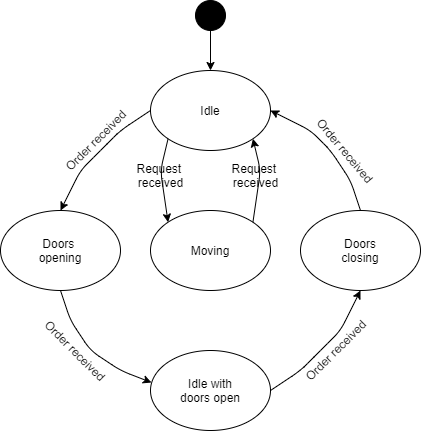

The diagram above was exported from draw.io. Its source (the exported page's mxGraphModel, read from the mxfile embedded in the PNG):
<mxGraphModel dx="1422" dy="794" grid="1" gridSize="10" guides="1" tooltips="1" connect="1" arrows="1" fold="1" page="1" pageScale="1" pageWidth="827" pageHeight="1169" math="0" shadow="0">
  <root>
    <mxCell id="WIyWlLk6GJQsqaUBKTNV-0" />
    <mxCell id="WIyWlLk6GJQsqaUBKTNV-1" parent="WIyWlLk6GJQsqaUBKTNV-0" />
    <mxCell id="dXZhrIDpvQqQA-_3LCA0-0" value="Idle" style="ellipse;whiteSpace=wrap;html=1;" vertex="1" parent="WIyWlLk6GJQsqaUBKTNV-1">
      <mxGeometry x="320" y="140" width="120" height="80" as="geometry" />
    </mxCell>
    <mxCell id="dXZhrIDpvQqQA-_3LCA0-1" value="" style="ellipse;shape=doubleEllipse;html=1;dashed=0;whitespace=wrap;aspect=fixed;fillColor=#000000;" vertex="1" parent="WIyWlLk6GJQsqaUBKTNV-1">
      <mxGeometry x="365" y="70" width="30" height="30" as="geometry" />
    </mxCell>
    <mxCell id="dXZhrIDpvQqQA-_3LCA0-2" value="Moving" style="ellipse;whiteSpace=wrap;html=1;" vertex="1" parent="WIyWlLk6GJQsqaUBKTNV-1">
      <mxGeometry x="320" y="280" width="120" height="80" as="geometry" />
    </mxCell>
    <mxCell id="dXZhrIDpvQqQA-_3LCA0-4" value="" style="endArrow=classic;html=1;exitX=0;exitY=1;exitDx=0;exitDy=0;entryX=0;entryY=0;entryDx=0;entryDy=0;" edge="1" parent="WIyWlLk6GJQsqaUBKTNV-1" source="dXZhrIDpvQqQA-_3LCA0-0" target="dXZhrIDpvQqQA-_3LCA0-2">
      <mxGeometry width="50" height="50" relative="1" as="geometry">
        <mxPoint x="390" y="430" as="sourcePoint" />
        <mxPoint x="440" y="380" as="targetPoint" />
        <Array as="points">
          <mxPoint x="330" y="240" />
        </Array>
      </mxGeometry>
    </mxCell>
    <mxCell id="dXZhrIDpvQqQA-_3LCA0-5" value="" style="endArrow=classic;html=1;exitX=1;exitY=0;exitDx=0;exitDy=0;entryX=1;entryY=1;entryDx=0;entryDy=0;" edge="1" parent="WIyWlLk6GJQsqaUBKTNV-1" source="dXZhrIDpvQqQA-_3LCA0-2" target="dXZhrIDpvQqQA-_3LCA0-0">
      <mxGeometry width="50" height="50" relative="1" as="geometry">
        <mxPoint x="390" y="430" as="sourcePoint" />
        <mxPoint x="440" y="380" as="targetPoint" />
        <Array as="points">
          <mxPoint x="430" y="240" />
        </Array>
      </mxGeometry>
    </mxCell>
    <mxCell id="dXZhrIDpvQqQA-_3LCA0-6" value="" style="endArrow=classic;html=1;exitX=0.5;exitY=1;exitDx=0;exitDy=0;entryX=0.5;entryY=0;entryDx=0;entryDy=0;" edge="1" parent="WIyWlLk6GJQsqaUBKTNV-1" source="dXZhrIDpvQqQA-_3LCA0-1" target="dXZhrIDpvQqQA-_3LCA0-0">
      <mxGeometry width="50" height="50" relative="1" as="geometry">
        <mxPoint x="390" y="430" as="sourcePoint" />
        <mxPoint x="440" y="380" as="targetPoint" />
      </mxGeometry>
    </mxCell>
    <mxCell id="dXZhrIDpvQqQA-_3LCA0-7" value="Doors &lt;br&gt;opening" style="ellipse;whiteSpace=wrap;html=1;" vertex="1" parent="WIyWlLk6GJQsqaUBKTNV-1">
      <mxGeometry x="170" y="280" width="120" height="80" as="geometry" />
    </mxCell>
    <mxCell id="dXZhrIDpvQqQA-_3LCA0-8" value="Doors&lt;br&gt;closing" style="ellipse;whiteSpace=wrap;html=1;" vertex="1" parent="WIyWlLk6GJQsqaUBKTNV-1">
      <mxGeometry x="470" y="280" width="120" height="80" as="geometry" />
    </mxCell>
    <mxCell id="dXZhrIDpvQqQA-_3LCA0-9" value="Idle with&lt;br&gt;doors open" style="ellipse;whiteSpace=wrap;html=1;" vertex="1" parent="WIyWlLk6GJQsqaUBKTNV-1">
      <mxGeometry x="320" y="420" width="120" height="80" as="geometry" />
    </mxCell>
    <mxCell id="dXZhrIDpvQqQA-_3LCA0-10" value="" style="endArrow=classic;html=1;exitX=0.5;exitY=0;exitDx=0;exitDy=0;entryX=1;entryY=0.5;entryDx=0;entryDy=0;" edge="1" parent="WIyWlLk6GJQsqaUBKTNV-1" source="dXZhrIDpvQqQA-_3LCA0-8" target="dXZhrIDpvQqQA-_3LCA0-0">
      <mxGeometry width="50" height="50" relative="1" as="geometry">
        <mxPoint x="390" y="430" as="sourcePoint" />
        <mxPoint x="440" y="380" as="targetPoint" />
        <Array as="points">
          <mxPoint x="520" y="250" />
          <mxPoint x="500" y="220" />
          <mxPoint x="480" y="200" />
        </Array>
      </mxGeometry>
    </mxCell>
    <mxCell id="dXZhrIDpvQqQA-_3LCA0-11" value="" style="endArrow=classic;html=1;exitX=0;exitY=0.5;exitDx=0;exitDy=0;entryX=0.5;entryY=0;entryDx=0;entryDy=0;" edge="1" parent="WIyWlLk6GJQsqaUBKTNV-1" source="dXZhrIDpvQqQA-_3LCA0-0" target="dXZhrIDpvQqQA-_3LCA0-7">
      <mxGeometry width="50" height="50" relative="1" as="geometry">
        <mxPoint x="390" y="430" as="sourcePoint" />
        <mxPoint x="440" y="380" as="targetPoint" />
        <Array as="points">
          <mxPoint x="290" y="200" />
          <mxPoint x="270" y="220" />
          <mxPoint x="250" y="240" />
        </Array>
      </mxGeometry>
    </mxCell>
    <mxCell id="z8oG4qCTvyux71T-PcZh-1" value="" style="endArrow=classic;html=1;exitX=0.5;exitY=1;exitDx=0;exitDy=0;entryX=0.008;entryY=0.4;entryDx=0;entryDy=0;entryPerimeter=0;" edge="1" parent="WIyWlLk6GJQsqaUBKTNV-1" source="dXZhrIDpvQqQA-_3LCA0-7" target="dXZhrIDpvQqQA-_3LCA0-9">
      <mxGeometry width="50" height="50" relative="1" as="geometry">
        <mxPoint x="390" y="430" as="sourcePoint" />
        <mxPoint x="440" y="380" as="targetPoint" />
        <Array as="points">
          <mxPoint x="240" y="390" />
          <mxPoint x="260" y="420" />
          <mxPoint x="290" y="440" />
        </Array>
      </mxGeometry>
    </mxCell>
    <mxCell id="z8oG4qCTvyux71T-PcZh-2" value="" style="endArrow=classic;html=1;entryX=0.5;entryY=1;entryDx=0;entryDy=0;exitX=1;exitY=0.5;exitDx=0;exitDy=0;" edge="1" parent="WIyWlLk6GJQsqaUBKTNV-1" source="dXZhrIDpvQqQA-_3LCA0-9" target="dXZhrIDpvQqQA-_3LCA0-8">
      <mxGeometry width="50" height="50" relative="1" as="geometry">
        <mxPoint x="570" y="430" as="sourcePoint" />
        <mxPoint x="440" y="380" as="targetPoint" />
        <Array as="points">
          <mxPoint x="470" y="440" />
          <mxPoint x="490" y="420" />
          <mxPoint x="510" y="400" />
        </Array>
      </mxGeometry>
    </mxCell>
    <mxCell id="z8oG4qCTvyux71T-PcZh-3" value="Request &lt;br&gt;received" style="text;html=1;align=center;verticalAlign=middle;resizable=0;points=[];autosize=1;" vertex="1" parent="WIyWlLk6GJQsqaUBKTNV-1">
      <mxGeometry x="395" y="230" width="60" height="30" as="geometry" />
    </mxCell>
    <mxCell id="z8oG4qCTvyux71T-PcZh-4" value="Request &lt;br&gt;received" style="text;html=1;align=center;verticalAlign=middle;resizable=0;points=[];autosize=1;" vertex="1" parent="WIyWlLk6GJQsqaUBKTNV-1">
      <mxGeometry x="300" y="230" width="60" height="30" as="geometry" />
    </mxCell>
    <mxCell id="z8oG4qCTvyux71T-PcZh-5" value="Order received" style="text;html=1;align=center;verticalAlign=middle;resizable=0;points=[];autosize=1;rotation=-45;" vertex="1" parent="WIyWlLk6GJQsqaUBKTNV-1">
      <mxGeometry x="220" y="200" width="90" height="20" as="geometry" />
    </mxCell>
    <mxCell id="z8oG4qCTvyux71T-PcZh-6" value="Order received" style="text;html=1;align=center;verticalAlign=middle;resizable=0;points=[];autosize=1;rotation=45;" vertex="1" parent="WIyWlLk6GJQsqaUBKTNV-1">
      <mxGeometry x="200" y="410" width="90" height="20" as="geometry" />
    </mxCell>
    <mxCell id="z8oG4qCTvyux71T-PcZh-7" value="Order received" style="text;html=1;align=center;verticalAlign=middle;resizable=0;points=[];autosize=1;rotation=-45;" vertex="1" parent="WIyWlLk6GJQsqaUBKTNV-1">
      <mxGeometry x="460" y="410" width="90" height="20" as="geometry" />
    </mxCell>
    <mxCell id="z8oG4qCTvyux71T-PcZh-8" value="Order received" style="text;html=1;align=center;verticalAlign=middle;resizable=0;points=[];autosize=1;rotation=50;" vertex="1" parent="WIyWlLk6GJQsqaUBKTNV-1">
      <mxGeometry x="470" y="210" width="90" height="20" as="geometry" />
    </mxCell>
  </root>
</mxGraphModel>